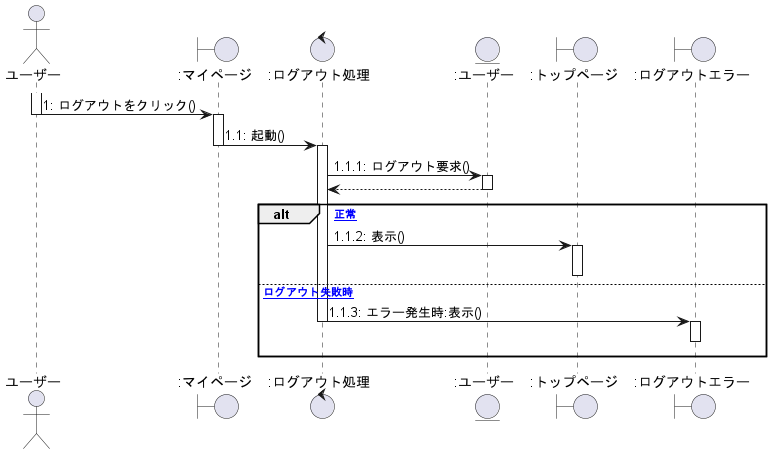

The diagram above was rendered by PlantUML. Its source (embedded in the PNG):
@startuml ログアウト

actor ユーザー as 0
Boundary ":マイページ" as a
Control ":ログアウト処理" as b
Entity ":ユーザー" as c
Boundary ":トップページ" as d
Boundary ":ログアウトエラー" as e

activate 0
    0 -> a :1: ログアウトをクリック()
deactivate 0
activate a
    a -> b :1.1: 起動()
deactivate a
activate b
    b -> c :1.1.1: ログアウト要求()
activate c
    b <-- c
deactivate c
alt [正常]
    b -> d :1.1.2: 表示()
activate d
deactivate d
else [ログアウト失敗時]
    b -> e :1.1.3: エラー発生時:表示()
deactivate b
activate e
e -[hidden]-> e
deactivate e
end

@enduml